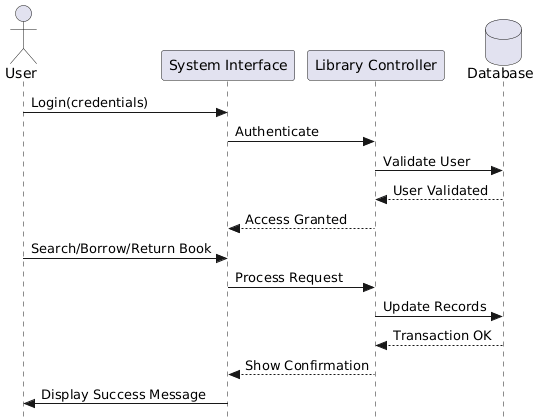

The diagram above was rendered by PlantUML. Its source (embedded in the PNG):
@startuml
skinparam style strictuml

actor User
participant "System Interface" as UI
participant "Library Controller" as Controller
database "Database" as DB

User -> UI: Login(credentials)
UI -> Controller: Authenticate
Controller -> DB: Validate User
DB --> Controller: User Validated
Controller --> UI: Access Granted

User -> UI: Search/Borrow/Return Book
UI -> Controller: Process Request
Controller -> DB: Update Records
DB --> Controller: Transaction OK
Controller --> UI: Show Confirmation

UI -> User: Display Success Message
@enduml